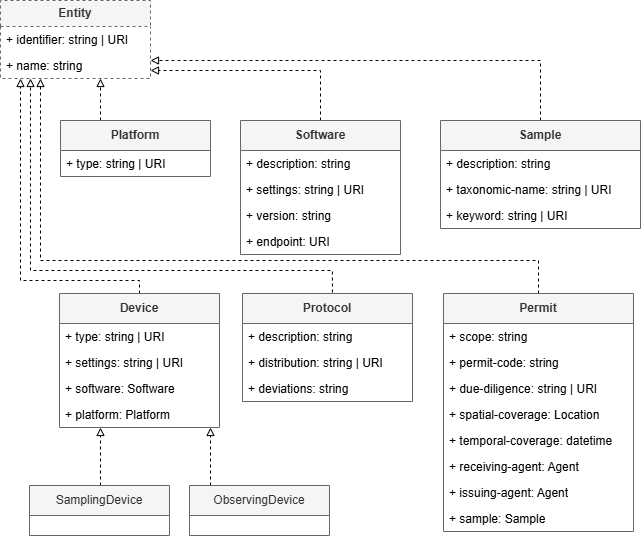

The diagram above was exported from draw.io. Its source (the exported page's mxGraphModel, read from the mxfile embedded in the PNG):
<mxGraphModel dx="3010" dy="1429" grid="0" gridSize="10" guides="0" tooltips="1" connect="1" arrows="1" fold="1" page="0" pageScale="1" pageWidth="850" pageHeight="1100" math="0" shadow="0">
  <root>
    <mxCell id="0" />
    <mxCell id="1" parent="0" />
    <mxCell id="2" parent="1" style="swimlane;fontStyle=0;childLayout=stackLayout;horizontal=1;startSize=26;fillColor=#f5f5f5;horizontalStack=0;resizeParent=1;resizeParentMax=0;resizeLast=0;collapsible=1;marginBottom=0;whiteSpace=wrap;html=1;fontColor=#333333;strokeColor=#666666;dashed=1;" value="&lt;b&gt;Entity&lt;/b&gt;" vertex="1">
      <mxGeometry height="78" width="150" x="500" y="1050" as="geometry" />
    </mxCell>
    <mxCell id="3" parent="2" style="text;strokeColor=none;fillColor=none;align=left;verticalAlign=top;spacingLeft=4;spacingRight=4;overflow=hidden;rotatable=0;points=[[0,0.5],[1,0.5]];portConstraint=eastwest;whiteSpace=wrap;html=1;" value="+ identifier: string | URI" vertex="1">
      <mxGeometry height="26" width="150" y="26" as="geometry" />
    </mxCell>
    <mxCell id="4" parent="2" style="text;strokeColor=none;fillColor=none;align=left;verticalAlign=top;spacingLeft=4;spacingRight=4;overflow=hidden;rotatable=0;points=[[0,0.5],[1,0.5]];portConstraint=eastwest;whiteSpace=wrap;html=1;" value="+ name: string&amp;nbsp;" vertex="1">
      <mxGeometry height="26" width="150" y="52" as="geometry" />
    </mxCell>
    <mxCell id="5" edge="1" parent="1" source="6" style="edgeStyle=orthogonalEdgeStyle;rounded=0;orthogonalLoop=1;jettySize=auto;html=1;dashed=1;endArrow=block;endFill=0;" target="2">
      <mxGeometry relative="1" as="geometry">
        <Array as="points">
          <mxPoint x="600" y="1150" />
          <mxPoint x="600" y="1150" />
        </Array>
      </mxGeometry>
    </mxCell>
    <mxCell id="6" parent="1" style="swimlane;fontStyle=0;childLayout=stackLayout;horizontal=1;startSize=30;fillColor=#f5f5f5;horizontalStack=0;resizeParent=1;resizeParentMax=0;resizeLast=0;collapsible=1;marginBottom=0;whiteSpace=wrap;html=1;fontColor=#333333;strokeColor=#666666;" value="&lt;div&gt;&lt;b&gt;Platform&lt;/b&gt;&lt;/div&gt;" vertex="1">
      <mxGeometry height="56" width="150" x="560" y="1170" as="geometry" />
    </mxCell>
    <mxCell id="7" parent="6" style="text;strokeColor=none;fillColor=none;align=left;verticalAlign=top;spacingLeft=4;spacingRight=4;overflow=hidden;rotatable=0;points=[[0,0.5],[1,0.5]];portConstraint=eastwest;whiteSpace=wrap;html=1;" value="+ type: string | URI" vertex="1">
      <mxGeometry height="26" width="150" y="30" as="geometry" />
    </mxCell>
    <mxCell id="8" edge="1" parent="1" source="9" style="edgeStyle=orthogonalEdgeStyle;rounded=0;orthogonalLoop=1;jettySize=auto;html=1;dashed=1;endArrow=block;endFill=0;exitX=0.5;exitY=0;exitDx=0;exitDy=0;" target="2">
      <mxGeometry relative="1" as="geometry">
        <Array as="points">
          <mxPoint x="820" y="1120" />
        </Array>
      </mxGeometry>
    </mxCell>
    <mxCell id="9" parent="1" style="swimlane;fontStyle=0;childLayout=stackLayout;horizontal=1;startSize=30;fillColor=#f5f5f5;horizontalStack=0;resizeParent=1;resizeParentMax=0;resizeLast=0;collapsible=1;marginBottom=0;whiteSpace=wrap;html=1;fontColor=#333333;strokeColor=#666666;" value="&lt;div&gt;&lt;b&gt;Software&lt;/b&gt;&lt;/div&gt;" vertex="1">
      <mxGeometry height="134" width="160" x="740" y="1170" as="geometry" />
    </mxCell>
    <mxCell id="10" parent="9" style="text;strokeColor=none;fillColor=none;align=left;verticalAlign=top;spacingLeft=4;spacingRight=4;overflow=hidden;rotatable=0;points=[[0,0.5],[1,0.5]];portConstraint=eastwest;whiteSpace=wrap;html=1;" value="+ description: string&amp;nbsp;" vertex="1">
      <mxGeometry height="26" width="160" y="30" as="geometry" />
    </mxCell>
    <mxCell id="11" parent="9" style="text;strokeColor=none;fillColor=none;align=left;verticalAlign=top;spacingLeft=4;spacingRight=4;overflow=hidden;rotatable=0;points=[[0,0.5],[1,0.5]];portConstraint=eastwest;whiteSpace=wrap;html=1;" value="+ settings: string | URI" vertex="1">
      <mxGeometry height="26" width="160" y="56" as="geometry" />
    </mxCell>
    <mxCell id="12" parent="9" style="text;strokeColor=none;fillColor=none;align=left;verticalAlign=top;spacingLeft=4;spacingRight=4;overflow=hidden;rotatable=0;points=[[0,0.5],[1,0.5]];portConstraint=eastwest;whiteSpace=wrap;html=1;" value="+ version: string" vertex="1">
      <mxGeometry height="26" width="160" y="82" as="geometry" />
    </mxCell>
    <mxCell id="13" parent="9" style="text;strokeColor=none;fillColor=none;align=left;verticalAlign=top;spacingLeft=4;spacingRight=4;overflow=hidden;rotatable=0;points=[[0,0.5],[1,0.5]];portConstraint=eastwest;whiteSpace=wrap;html=1;" value="+ endpoint: URI" vertex="1">
      <mxGeometry height="26" width="160" y="108" as="geometry" />
    </mxCell>
    <mxCell id="14" edge="1" parent="1" source="15" style="edgeStyle=orthogonalEdgeStyle;rounded=0;orthogonalLoop=1;jettySize=auto;html=1;dashed=1;endArrow=block;endFill=0;exitX=0.5;exitY=0;exitDx=0;exitDy=0;" target="2">
      <mxGeometry relative="1" as="geometry">
        <Array as="points">
          <mxPoint x="1040" y="1110" />
        </Array>
        <mxPoint x="1240" y="1180" as="sourcePoint" />
      </mxGeometry>
    </mxCell>
    <mxCell id="15" parent="1" style="swimlane;fontStyle=0;childLayout=stackLayout;horizontal=1;startSize=30;fillColor=#f5f5f5;horizontalStack=0;resizeParent=1;resizeParentMax=0;resizeLast=0;collapsible=1;marginBottom=0;whiteSpace=wrap;html=1;fontColor=#333333;strokeColor=#666666;" value="&lt;div&gt;&lt;b&gt;Sample&lt;/b&gt;&lt;/div&gt;" vertex="1">
      <mxGeometry height="108" width="200" x="940" y="1170" as="geometry" />
    </mxCell>
    <mxCell id="16" parent="15" style="text;strokeColor=none;fillColor=none;align=left;verticalAlign=top;spacingLeft=4;spacingRight=4;overflow=hidden;rotatable=0;points=[[0,0.5],[1,0.5]];portConstraint=eastwest;whiteSpace=wrap;html=1;" value="+ description: string" vertex="1">
      <mxGeometry height="26" width="200" y="30" as="geometry" />
    </mxCell>
    <mxCell id="17" parent="15" style="text;strokeColor=none;fillColor=none;align=left;verticalAlign=top;spacingLeft=4;spacingRight=4;overflow=hidden;rotatable=0;points=[[0,0.5],[1,0.5]];portConstraint=eastwest;whiteSpace=wrap;html=1;" value="+ taxonomic-name: string | URI" vertex="1">
      <mxGeometry height="26" width="200" y="56" as="geometry" />
    </mxCell>
    <mxCell id="18" parent="15" style="text;strokeColor=none;fillColor=none;align=left;verticalAlign=top;spacingLeft=4;spacingRight=4;overflow=hidden;rotatable=0;points=[[0,0.5],[1,0.5]];portConstraint=eastwest;whiteSpace=wrap;html=1;" value="+ keyword: string | URI" vertex="1">
      <mxGeometry height="26" width="200" y="82" as="geometry" />
    </mxCell>
    <mxCell id="19" edge="1" parent="1" source="20" style="edgeStyle=orthogonalEdgeStyle;rounded=0;orthogonalLoop=1;jettySize=auto;html=1;dashed=1;endArrow=block;endFill=0;exitX=0.5;exitY=0;exitDx=0;exitDy=0;" target="2">
      <mxGeometry relative="1" as="geometry">
        <Array as="points">
          <mxPoint x="639" y="1330" />
          <mxPoint x="520" y="1330" />
        </Array>
      </mxGeometry>
    </mxCell>
    <mxCell id="20" parent="1" style="swimlane;fontStyle=0;childLayout=stackLayout;horizontal=1;startSize=30;fillColor=#f5f5f5;horizontalStack=0;resizeParent=1;resizeParentMax=0;resizeLast=0;collapsible=1;marginBottom=0;whiteSpace=wrap;html=1;fontColor=#333333;strokeColor=#666666;" value="&lt;div&gt;&lt;b&gt;Device&lt;/b&gt;&lt;/div&gt;" vertex="1">
      <mxGeometry height="134" width="160" x="559" y="1343" as="geometry" />
    </mxCell>
    <mxCell id="21" parent="20" style="text;strokeColor=none;fillColor=none;align=left;verticalAlign=top;spacingLeft=4;spacingRight=4;overflow=hidden;rotatable=0;points=[[0,0.5],[1,0.5]];portConstraint=eastwest;whiteSpace=wrap;html=1;" value="+ type: string | URI" vertex="1">
      <mxGeometry height="26" width="160" y="30" as="geometry" />
    </mxCell>
    <mxCell id="22" parent="20" style="text;strokeColor=none;fillColor=none;align=left;verticalAlign=top;spacingLeft=4;spacingRight=4;overflow=hidden;rotatable=0;points=[[0,0.5],[1,0.5]];portConstraint=eastwest;whiteSpace=wrap;html=1;" value="+ settings: string | URI" vertex="1">
      <mxGeometry height="26" width="160" y="56" as="geometry" />
    </mxCell>
    <mxCell id="23" parent="20" style="text;strokeColor=none;fillColor=none;align=left;verticalAlign=top;spacingLeft=4;spacingRight=4;overflow=hidden;rotatable=0;points=[[0,0.5],[1,0.5]];portConstraint=eastwest;whiteSpace=wrap;html=1;" value="+ software:&amp;nbsp;Software" vertex="1">
      <mxGeometry height="26" width="160" y="82" as="geometry" />
    </mxCell>
    <mxCell id="24" parent="20" style="text;strokeColor=none;fillColor=none;align=left;verticalAlign=top;spacingLeft=4;spacingRight=4;overflow=hidden;rotatable=0;points=[[0,0.5],[1,0.5]];portConstraint=eastwest;whiteSpace=wrap;html=1;" value="+ platform: Platform" vertex="1">
      <mxGeometry height="26" width="160" y="108" as="geometry" />
    </mxCell>
    <mxCell id="25" edge="1" parent="1" source="26" style="edgeStyle=orthogonalEdgeStyle;rounded=0;orthogonalLoop=1;jettySize=auto;html=1;dashed=1;endArrow=block;endFill=0;" target="20">
      <mxGeometry relative="1" as="geometry">
        <Array as="points">
          <mxPoint x="600" y="1520" />
          <mxPoint x="600" y="1520" />
        </Array>
      </mxGeometry>
    </mxCell>
    <mxCell id="26" parent="1" style="swimlane;fontStyle=0;childLayout=stackLayout;horizontal=1;startSize=30;fillColor=#f5f5f5;horizontalStack=0;resizeParent=1;resizeParentMax=0;resizeLast=0;collapsible=1;marginBottom=0;whiteSpace=wrap;html=1;fontColor=#333333;strokeColor=#666666;" value="&lt;div&gt;SamplingDevice&lt;/div&gt;" vertex="1">
      <mxGeometry height="50" width="140" x="529" y="1535" as="geometry" />
    </mxCell>
    <mxCell id="27" edge="1" parent="1" source="28" style="edgeStyle=orthogonalEdgeStyle;rounded=0;orthogonalLoop=1;jettySize=auto;html=1;dashed=1;endArrow=block;endFill=0;" target="20">
      <mxGeometry relative="1" x="0.1963" as="geometry">
        <Array as="points">
          <mxPoint x="710" y="1520" />
          <mxPoint x="710" y="1520" />
        </Array>
      </mxGeometry>
    </mxCell>
    <mxCell id="28" parent="1" style="swimlane;fontStyle=0;childLayout=stackLayout;horizontal=1;startSize=30;fillColor=#f5f5f5;horizontalStack=0;resizeParent=1;resizeParentMax=0;resizeLast=0;collapsible=1;marginBottom=0;whiteSpace=wrap;html=1;fontColor=#333333;strokeColor=#666666;" value="&lt;div&gt;ObservingDevice&lt;/div&gt;" vertex="1">
      <mxGeometry height="50" width="140" x="689" y="1535" as="geometry" />
    </mxCell>
    <mxCell id="29" edge="1" parent="1" source="30" style="edgeStyle=orthogonalEdgeStyle;rounded=0;orthogonalLoop=1;jettySize=auto;html=1;dashed=1;endArrow=block;endFill=0;exitX=0.529;exitY=-0.009;exitDx=0;exitDy=0;exitPerimeter=0;" target="2">
      <mxGeometry relative="1" x="0.0001" as="geometry">
        <Array as="points">
          <mxPoint x="831.9" y="1320" />
          <mxPoint x="530" y="1320" />
        </Array>
      </mxGeometry>
    </mxCell>
    <mxCell id="30" parent="1" style="swimlane;fontStyle=0;childLayout=stackLayout;horizontal=1;startSize=30;fillColor=#f5f5f5;horizontalStack=0;resizeParent=1;resizeParentMax=0;resizeLast=0;collapsible=1;marginBottom=0;whiteSpace=wrap;html=1;fontColor=#333333;strokeColor=#666666;" value="&lt;div&gt;&lt;b&gt;Protocol&lt;/b&gt;&lt;/div&gt;" vertex="1">
      <mxGeometry height="108" width="170" x="742" y="1343" as="geometry" />
    </mxCell>
    <mxCell id="31" parent="30" style="text;strokeColor=none;fillColor=none;align=left;verticalAlign=top;spacingLeft=4;spacingRight=4;overflow=hidden;rotatable=0;points=[[0,0.5],[1,0.5]];portConstraint=eastwest;whiteSpace=wrap;html=1;" value="+ description: string" vertex="1">
      <mxGeometry height="26" width="170" y="30" as="geometry" />
    </mxCell>
    <mxCell id="32" parent="30" style="text;strokeColor=none;fillColor=none;align=left;verticalAlign=top;spacingLeft=4;spacingRight=4;overflow=hidden;rotatable=0;points=[[0,0.5],[1,0.5]];portConstraint=eastwest;whiteSpace=wrap;html=1;" value="+ distribution: string | URI" vertex="1">
      <mxGeometry height="26" width="170" y="56" as="geometry" />
    </mxCell>
    <mxCell id="33" parent="30" style="text;strokeColor=none;fillColor=none;align=left;verticalAlign=top;spacingLeft=4;spacingRight=4;overflow=hidden;rotatable=0;points=[[0,0.5],[1,0.5]];portConstraint=eastwest;whiteSpace=wrap;html=1;" value="+ deviations: string" vertex="1">
      <mxGeometry height="26" width="170" y="82" as="geometry" />
    </mxCell>
    <mxCell id="34" edge="1" parent="1" source="35" style="edgeStyle=orthogonalEdgeStyle;rounded=0;orthogonalLoop=1;jettySize=auto;html=1;dashed=1;endArrow=block;endFill=0;exitX=0.5;exitY=0;exitDx=0;exitDy=0;" target="2">
      <mxGeometry relative="1" x="0.0295" as="geometry">
        <Array as="points">
          <mxPoint x="1038" y="1310" />
          <mxPoint x="540" y="1310" />
        </Array>
      </mxGeometry>
    </mxCell>
    <mxCell id="35" parent="1" style="swimlane;fontStyle=0;childLayout=stackLayout;horizontal=1;startSize=30;fillColor=#f5f5f5;horizontalStack=0;resizeParent=1;resizeParentMax=0;resizeLast=0;collapsible=1;marginBottom=0;whiteSpace=wrap;html=1;fontColor=#333333;strokeColor=#666666;" value="&lt;div&gt;&lt;b&gt;Permit&lt;/b&gt;&lt;/div&gt;" vertex="1">
      <mxGeometry height="238" width="190" x="943" y="1343" as="geometry" />
    </mxCell>
    <mxCell id="36" parent="35" style="text;strokeColor=none;fillColor=none;align=left;verticalAlign=top;spacingLeft=4;spacingRight=4;overflow=hidden;rotatable=0;points=[[0,0.5],[1,0.5]];portConstraint=eastwest;whiteSpace=wrap;html=1;" value="+ scope: string" vertex="1">
      <mxGeometry height="26" width="190" y="30" as="geometry" />
    </mxCell>
    <mxCell id="37" parent="35" style="text;strokeColor=none;fillColor=none;align=left;verticalAlign=top;spacingLeft=4;spacingRight=4;overflow=hidden;rotatable=0;points=[[0,0.5],[1,0.5]];portConstraint=eastwest;whiteSpace=wrap;html=1;" value="+ permit-code: string" vertex="1">
      <mxGeometry height="26" width="190" y="56" as="geometry" />
    </mxCell>
    <mxCell id="38" parent="35" style="text;strokeColor=none;fillColor=none;align=left;verticalAlign=top;spacingLeft=4;spacingRight=4;overflow=hidden;rotatable=0;points=[[0,0.5],[1,0.5]];portConstraint=eastwest;whiteSpace=wrap;html=1;" value="+ due-diligence: string | URI" vertex="1">
      <mxGeometry height="26" width="190" y="82" as="geometry" />
    </mxCell>
    <mxCell id="39" parent="35" style="text;strokeColor=none;fillColor=none;align=left;verticalAlign=top;spacingLeft=4;spacingRight=4;overflow=hidden;rotatable=0;points=[[0,0.5],[1,0.5]];portConstraint=eastwest;whiteSpace=wrap;html=1;" value="+ spatial-coverage: Location" vertex="1">
      <mxGeometry height="26" width="190" y="108" as="geometry" />
    </mxCell>
    <mxCell id="40" parent="35" style="text;strokeColor=none;fillColor=none;align=left;verticalAlign=top;spacingLeft=4;spacingRight=4;overflow=hidden;rotatable=0;points=[[0,0.5],[1,0.5]];portConstraint=eastwest;whiteSpace=wrap;html=1;" value="+ temporal-coverage: datetime" vertex="1">
      <mxGeometry height="26" width="190" y="134" as="geometry" />
    </mxCell>
    <mxCell id="41" parent="35" style="text;strokeColor=none;fillColor=none;align=left;verticalAlign=top;spacingLeft=4;spacingRight=4;overflow=hidden;rotatable=0;points=[[0,0.5],[1,0.5]];portConstraint=eastwest;whiteSpace=wrap;html=1;" value="+ receiving-agent: Agent" vertex="1">
      <mxGeometry height="26" width="190" y="160" as="geometry" />
    </mxCell>
    <mxCell id="42" parent="35" style="text;strokeColor=none;fillColor=none;align=left;verticalAlign=top;spacingLeft=4;spacingRight=4;overflow=hidden;rotatable=0;points=[[0,0.5],[1,0.5]];portConstraint=eastwest;whiteSpace=wrap;html=1;" value="+ issuing-agent: Agent" vertex="1">
      <mxGeometry height="26" width="190" y="186" as="geometry" />
    </mxCell>
    <mxCell id="43" parent="35" style="text;strokeColor=none;fillColor=none;align=left;verticalAlign=top;spacingLeft=4;spacingRight=4;overflow=hidden;rotatable=0;points=[[0,0.5],[1,0.5]];portConstraint=eastwest;whiteSpace=wrap;html=1;" value="+ sample: Sample" vertex="1">
      <mxGeometry height="26" width="190" y="212" as="geometry" />
    </mxCell>
  </root>
</mxGraphModel>